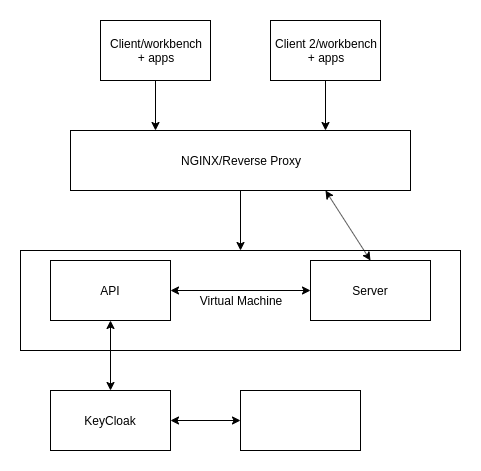

The diagram above was exported from draw.io. Its source (the exported page's mxGraphModel, read from the mxfile embedded in the PNG):
<mxGraphModel dx="1422" dy="726" grid="1" gridSize="10" guides="1" tooltips="1" connect="1" arrows="1" fold="1" page="1" pageScale="1" pageWidth="850" pageHeight="1100" math="0" shadow="0">
  <root>
    <mxCell id="0" />
    <mxCell id="1" parent="0" />
    <mxCell id="TplCKA8dJvFf3oOCSmYA-5" value="" style="edgeStyle=orthogonalEdgeStyle;rounded=0;orthogonalLoop=1;jettySize=auto;html=1;" edge="1" parent="1" source="TplCKA8dJvFf3oOCSmYA-1" target="TplCKA8dJvFf3oOCSmYA-4">
      <mxGeometry relative="1" as="geometry" />
    </mxCell>
    <mxCell id="TplCKA8dJvFf3oOCSmYA-1" value="NGINX/Reverse Proxy" style="rounded=0;whiteSpace=wrap;html=1;" vertex="1" parent="1">
      <mxGeometry x="250" y="260" width="340" height="60" as="geometry" />
    </mxCell>
    <mxCell id="TplCKA8dJvFf3oOCSmYA-4" value="Virtual Machine" style="rounded=0;whiteSpace=wrap;html=1;align=center;" vertex="1" parent="1">
      <mxGeometry x="200" y="380" width="440" height="100" as="geometry" />
    </mxCell>
    <mxCell id="TplCKA8dJvFf3oOCSmYA-6" value="API" style="rounded=0;whiteSpace=wrap;html=1;" vertex="1" parent="1">
      <mxGeometry x="230" y="390" width="120" height="60" as="geometry" />
    </mxCell>
    <mxCell id="TplCKA8dJvFf3oOCSmYA-7" style="edgeStyle=orthogonalEdgeStyle;rounded=0;orthogonalLoop=1;jettySize=auto;html=1;exitX=0.5;exitY=1;exitDx=0;exitDy=0;" edge="1" parent="1" source="TplCKA8dJvFf3oOCSmYA-4" target="TplCKA8dJvFf3oOCSmYA-4">
      <mxGeometry relative="1" as="geometry" />
    </mxCell>
    <mxCell id="TplCKA8dJvFf3oOCSmYA-8" value="Server" style="rounded=0;whiteSpace=wrap;html=1;" vertex="1" parent="1">
      <mxGeometry x="490" y="390" width="120" height="60" as="geometry" />
    </mxCell>
    <mxCell id="TplCKA8dJvFf3oOCSmYA-12" value="" style="edgeStyle=orthogonalEdgeStyle;rounded=0;orthogonalLoop=1;jettySize=auto;html=1;entryX=0.25;entryY=0;entryDx=0;entryDy=0;" edge="1" parent="1" source="TplCKA8dJvFf3oOCSmYA-10" target="TplCKA8dJvFf3oOCSmYA-1">
      <mxGeometry relative="1" as="geometry" />
    </mxCell>
    <mxCell id="TplCKA8dJvFf3oOCSmYA-10" value="Client/workbench &lt;br&gt;+ apps" style="rounded=0;whiteSpace=wrap;html=1;" vertex="1" parent="1">
      <mxGeometry x="280" y="150" width="110" height="60" as="geometry" />
    </mxCell>
    <mxCell id="TplCKA8dJvFf3oOCSmYA-13" value="" style="edgeStyle=orthogonalEdgeStyle;rounded=0;orthogonalLoop=1;jettySize=auto;html=1;entryX=0.75;entryY=0;entryDx=0;entryDy=0;" edge="1" parent="1" source="TplCKA8dJvFf3oOCSmYA-11" target="TplCKA8dJvFf3oOCSmYA-1">
      <mxGeometry relative="1" as="geometry" />
    </mxCell>
    <mxCell id="TplCKA8dJvFf3oOCSmYA-11" value="Client 2/workbench&lt;br&gt;+ apps" style="rounded=0;whiteSpace=wrap;html=1;" vertex="1" parent="1">
      <mxGeometry x="450" y="150" width="110" height="60" as="geometry" />
    </mxCell>
    <mxCell id="TplCKA8dJvFf3oOCSmYA-16" value="" style="endArrow=classic;startArrow=classic;html=1;entryX=0.75;entryY=1;entryDx=0;entryDy=0;exitX=0.5;exitY=0;exitDx=0;exitDy=0;" edge="1" parent="1" source="TplCKA8dJvFf3oOCSmYA-8" target="TplCKA8dJvFf3oOCSmYA-1">
      <mxGeometry width="50" height="50" relative="1" as="geometry">
        <mxPoint x="510" y="380" as="sourcePoint" />
        <mxPoint x="540" y="330" as="targetPoint" />
      </mxGeometry>
    </mxCell>
    <mxCell id="TplCKA8dJvFf3oOCSmYA-21" value="" style="endArrow=classic;startArrow=classic;html=1;entryX=0;entryY=0.5;entryDx=0;entryDy=0;" edge="1" parent="1" target="TplCKA8dJvFf3oOCSmYA-8">
      <mxGeometry width="50" height="50" relative="1" as="geometry">
        <mxPoint x="350" y="420" as="sourcePoint" />
        <mxPoint x="400" y="370" as="targetPoint" />
      </mxGeometry>
    </mxCell>
    <mxCell id="TplCKA8dJvFf3oOCSmYA-22" value="KeyCloak" style="rounded=0;whiteSpace=wrap;html=1;" vertex="1" parent="1">
      <mxGeometry x="230" y="520" width="120" height="60" as="geometry" />
    </mxCell>
    <mxCell id="TplCKA8dJvFf3oOCSmYA-24" value="" style="endArrow=classic;startArrow=classic;html=1;" edge="1" parent="1" source="TplCKA8dJvFf3oOCSmYA-22">
      <mxGeometry width="50" height="50" relative="1" as="geometry">
        <mxPoint x="240" y="500" as="sourcePoint" />
        <mxPoint x="290" y="450" as="targetPoint" />
      </mxGeometry>
    </mxCell>
    <mxCell id="TplCKA8dJvFf3oOCSmYA-25" value="" style="rounded=0;whiteSpace=wrap;html=1;" vertex="1" parent="1">
      <mxGeometry x="420" y="520" width="120" height="60" as="geometry" />
    </mxCell>
    <mxCell id="TplCKA8dJvFf3oOCSmYA-26" value="" style="endArrow=classic;startArrow=classic;html=1;entryX=0;entryY=0.5;entryDx=0;entryDy=0;" edge="1" parent="1" target="TplCKA8dJvFf3oOCSmYA-25">
      <mxGeometry width="50" height="50" relative="1" as="geometry">
        <mxPoint x="350" y="550" as="sourcePoint" />
        <mxPoint x="400" y="500" as="targetPoint" />
      </mxGeometry>
    </mxCell>
  </root>
</mxGraphModel>